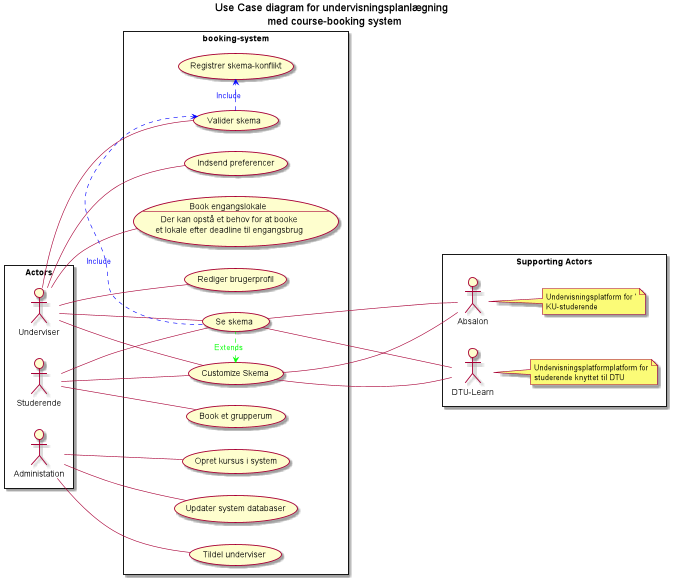

The diagram above was rendered by PlantUML. Its source (embedded in the PNG):
@startuml
left to right direction
skinparam packageStyle rectangle

title Use Case diagram for undervisningsplanlægning \n med course-booking system

rectangle  "Actors" {
   actor Underviser as und
   actor Administation as admin
   actor Studerende as st
}

rectangle  "Supporting Actors" {
    :Absalon: as Absalon
    note right of Absalon
        Undervisningsplatform for '
        KU-studerende
    end note
    :DTU-Learn: as DTULearn
       note right of DTULearn
        Undervisningsplatformplatform for
        studerende knyttet til DTU
    end note
}
rectangle booking-system {

    usecase (Se skema) as SeSkema
    usecase (Customize Skema) as Customization

    usecase (Book et grupperum) as BookGrupperum

    usecase (Indsend preferencer) as IndsendReferencer
    usecase (Book engangslokale\n---\n Der kan opstå et behov for at booke\n et lokale efter deadline til engangsbrug) as engangslokale
    usecase (Valider skema) as SkemaValidering
    usecase (Rediger brugerprofil) as Brugerprofil

    usecase (Registrer skema-konflikt) as SkemaKonflikt

    usecase (Opret kursus i system) as OpretKursus
    usecase (Updater system databaser) as UpdaterDatabaser
    usecase (Tildel underviser) as TildelUnderviser
}

admin -- OpretKursus
admin -- UpdaterDatabaser
admin -- TildelUnderviser

und -- IndsendReferencer
und -- engangslokale
und -- SkemaValidering
und -- SeSkema
und -- Customization
und -- Brugerprofil

st -- BookGrupperum
st -- SeSkema
st -- Customization

SeSkema ---- Absalon
SeSkema ---- DTULearn
Customization ---- Absalon
Customization ---- DTULearn

SkemaValidering .[#0000FF]> SkemaKonflikt: <color #0000FF> Include </color>
SkemaValidering <.[#0000FF] SeSkema: <color #0000FF> Include </color>
Customization <.[#00FF00] SeSkema: <color #00FF00> Extends </color>

@enduml